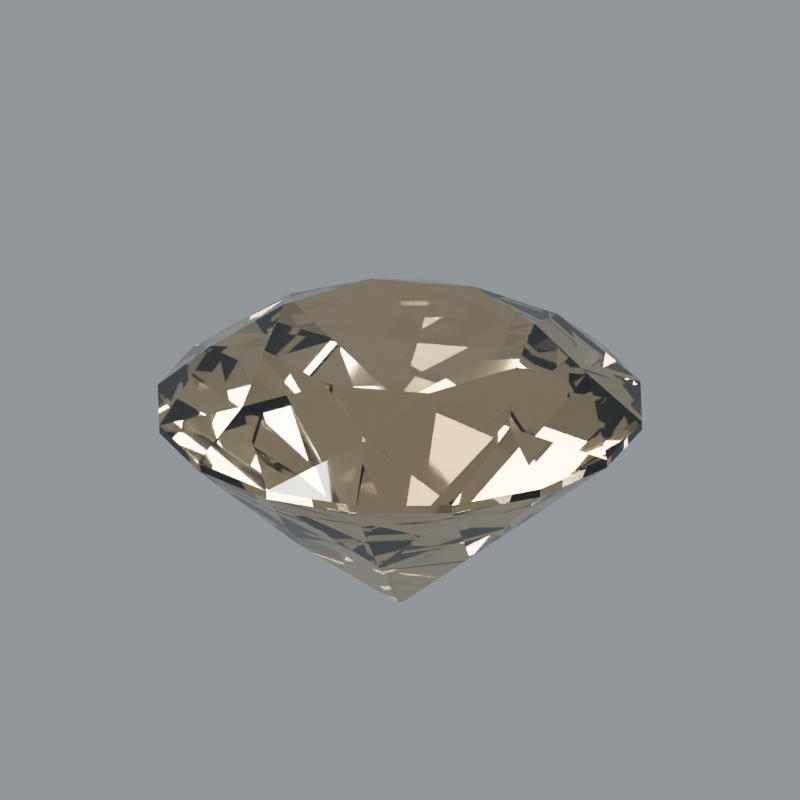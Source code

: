 # Source: stone-zircon.blend  (saved by Blender 5.2.44; exported with 4.5.12 LTS)
import bpy
from mathutils import Matrix  # noqa: F401  (used for matrix-valued properties, if any)

bpy.ops.wm.read_factory_settings(use_empty=True)
scene = bpy.context.scene
scene.name = 'Scene'

# ---- materials (node trees are filled in below, after node groups)
mat_zircon_polished_facets = bpy.data.materials.new('Zircon polished facets')
mat_zircon_polished_facets.diffuse_color = (0.6654, 0.5029, 0.2831, 1.0)

# ---- material node trees
mat_zircon_polished_facets.use_nodes = True; mat_zircon_polished_facets.node_tree.nodes.clear()
_N = mat_zircon_polished_facets.node_tree.nodes; _L = mat_zircon_polished_facets.node_tree.links
n0 = _N.new('ShaderNodeBsdfPrincipled'); n0.name = 'Principled BSDF'; n0.location = (-200, 100)
n0.inputs[0].default_value = (0.6654, 0.5029, 0.2831, 1.0)
n0.inputs[2].default_value = 0.018
n0.inputs[3].default_value = 1.94
n0.inputs[10].default_value = 0.005
n0.inputs[18].default_value = 1.0
n0.inputs[19].default_value = 0.08
n0.inputs[20].default_value = 0.12
n1 = _N.new('ShaderNodeOutputMaterial'); n1.name = 'Material Output'; n1.location = (200, 100)
_L.new(n0.outputs[0], n1.inputs[0])
n1.is_active_output = True

# ---- world
world_studio_world = bpy.data.worlds.new('Studio world'); scene.world = world_studio_world
world_studio_world.use_nodes = True; world_studio_world.node_tree.nodes.clear()
_N = world_studio_world.node_tree.nodes; _L = world_studio_world.node_tree.links
n0 = _N.new('ShaderNodeBackground'); n0.name = 'Background'; n0.location = (-200, 100)
n0.inputs[0].default_value = (0.55, 0.6, 0.65, 1.0)
n0.inputs[1].default_value = 0.5
n1 = _N.new('ShaderNodeOutputWorld'); n1.name = 'World Output'; n1.location = (200, 100)
_L.new(n0.outputs[0], n1.inputs[0])
n1.is_active_output = True

# ---- cameras
cam_camera = bpy.data.cameras.new('Camera')
cam_camera.type = 'ORTHO'
cam_camera.clip_start = 0.01
cam_camera.clip_end = 100.0
cam_camera.lens = 52.0
cam_camera.ortho_scale = 3.25

# ---- lights
light_area = bpy.data.lights.new('Area', 'AREA')
light_area.color = (1.0, 0.94, 0.86)
light_area.energy = 650.0
light_area.shape = 'DISK'
light_area.size = 4.0
light_area.size_y = 1.0
light_area_001 = bpy.data.lights.new('Area.001', 'AREA')
light_area_001.color = (0.82, 0.91, 1.0)
light_area_001.energy = 800.0
light_area_001.shape = 'DISK'
light_area_001.size = 3.0
light_area_001.size_y = 1.0
light_area_002 = bpy.data.lights.new('Area.002', 'AREA')
light_area_002.energy = 180.0
light_area_002.shape = 'DISK'
light_area_002.size = 2.0
light_area_002.size_y = 1.0

# ---- meshes
me_gemstone_zircon = bpy.data.meshes.new('Gemstone Zircon')
me_gemstone_zircon.from_pydata([(0.0, 0.0, 0.3199), (0.0, 0.0, -0.8837), (0.56, 0.0, 0.3199), (0.7206, 0.2985, 0.2095), (1.0, 0.0, 0.0175), (0.9239, 0.3827, 0.0175), (1.0, 0.0, -0.0175), (0.9239, 0.3827, -0.0175), (0.4619, 0.1913, -0.4836), (0.396, 0.396, 0.3199), (0.2985, 0.7206, 0.2095), (0.7071, 0.7071, 0.0175), (0.3827, 0.9239, 0.0175), (0.7071, 0.7071, -0.0175), (0.3827, 0.9239, -0.0175), (0.1913, 0.4619, -0.4836), (3.429e-17, 0.56, 0.3199), (-0.2985, 0.7206, 0.2095), (6.123e-17, 1.0, 0.0175), (-0.3827, 0.9239, 0.0175), (6.123e-17, 1.0, -0.0175), (-0.3827, 0.9239, -0.0175), (-0.1913, 0.4619, -0.4836), (-0.396, 0.396, 0.3199), (-0.7206, 0.2985, 0.2095), (-0.7071, 0.7071, 0.0175), (-0.9239, 0.3827, 0.0175), (-0.7071, 0.7071, -0.0175), (-0.9239, 0.3827, -0.0175), (-0.4619, 0.1913, -0.4836), (-0.56, 6.858e-17, 0.3199), (-0.7206, -0.2985, 0.2095), (-1.0, 1.225e-16, 0.0175), (-0.9239, -0.3827, 0.0175), (-1.0, 1.225e-16, -0.0175), (-0.9239, -0.3827, -0.0175), (-0.4619, -0.1913, -0.4836), (-0.396, -0.396, 0.3199), (-0.2985, -0.7206, 0.2095), (-0.7071, -0.7071, 0.0175), (-0.3827, -0.9239, 0.0175), (-0.7071, -0.7071, -0.0175), (-0.3827, -0.9239, -0.0175), (-0.1913, -0.4619, -0.4836), (-1.029e-16, -0.56, 0.3199), (0.2985, -0.7206, 0.2095), (-1.837e-16, -1.0, 0.0175), (0.3827, -0.9239, 0.0175), (-1.837e-16, -1.0, -0.0175), (0.3827, -0.9239, -0.0175), (0.1913, -0.4619, -0.4836), (0.396, -0.396, 0.3199), (0.7206, -0.2985, 0.2095), (0.7071, -0.7071, 0.0175), (0.9239, -0.3827, 0.0175), (0.7071, -0.7071, -0.0175), (0.9239, -0.3827, -0.0175), (0.4619, -0.1913, -0.4836)], [], [(0, 2, 9), (3, 9, 2), (4, 3, 2), (52, 4, 2), (4, 5, 3), (54, 4, 52), (8, 7, 6), (57, 6, 56), (1, 8, 6), (57, 1, 6), (0, 9, 16), (10, 16, 9), (11, 10, 9), (3, 11, 9), (11, 12, 10), (5, 11, 3), (15, 14, 13), (8, 13, 7), (1, 15, 13), (8, 1, 13), (0, 16, 23), (17, 23, 16), (18, 17, 16), (10, 18, 16), (18, 19, 17), (12, 18, 10), (22, 21, 20), (15, 20, 14), (1, 22, 20), (15, 1, 20), (0, 23, 30), (24, 30, 23), (25, 24, 23), (17, 25, 23), (25, 26, 24), (19, 25, 17), (29, 28, 27), (22, 27, 21), (1, 29, 27), (22, 1, 27), (0, 30, 37), (31, 37, 30), (32, 31, 30), (24, 32, 30), (32, 33, 31), (26, 32, 24), (36, 35, 34), (29, 34, 28), (1, 36, 34), (29, 1, 34), (0, 37, 44), (38, 44, 37), (39, 38, 37), (31, 39, 37), (39, 40, 38), (33, 39, 31), (43, 42, 41), (36, 41, 35), (1, 43, 41), (36, 1, 41), (0, 44, 51), (45, 51, 44), (46, 45, 44), (38, 46, 44), (46, 47, 45), (40, 46, 38), (50, 49, 48), (43, 48, 42), (1, 50, 48), (43, 1, 48), (0, 51, 2), (52, 2, 51), (53, 52, 51), (45, 53, 51), (53, 54, 52), (47, 53, 45), (57, 56, 55), (50, 55, 49), (1, 57, 55), (50, 1, 55), (7, 5, 4), (6, 7, 4), (13, 11, 5), (7, 13, 5), (14, 12, 11), (13, 14, 11), (20, 18, 12), (14, 20, 12), (21, 19, 18), (20, 21, 18), (27, 25, 19), (21, 27, 19), (28, 26, 25), (27, 28, 25), (34, 32, 26), (28, 34, 26), (35, 33, 32), (34, 35, 32), (41, 39, 33), (35, 41, 33), (42, 40, 39), (41, 42, 39), (48, 46, 40), (42, 48, 40), (49, 47, 46), (48, 49, 46), (55, 53, 47), (49, 55, 47), (56, 54, 53), (55, 56, 53), (6, 4, 54), (56, 6, 54)])
me_gemstone_zircon.materials.append(mat_zircon_polished_facets)
me_gemstone_zircon.update()

# ---- objects
ob_gemstone_zircon = bpy.data.objects.new('Gemstone Zircon', me_gemstone_zircon)
ob_presentation_camera = bpy.data.objects.new('Presentation camera', cam_camera)
ob_key_softbox = bpy.data.objects.new('Key softbox', light_area)
ob_edge_softbox = bpy.data.objects.new('Edge softbox', light_area_001)
ob_front_strip = bpy.data.objects.new('Front strip', light_area_002)

# ---- transforms, parenting, visibility, modifiers, constraints
ob_gemstone_zircon.location = (0.0, 0.0, 0.0)
ob_gemstone_zircon.rotation_euler = (0.0, 0.0, 0.0334)
ob_presentation_camera.location = (3.6, -5.2, 3.0)
ob_presentation_camera.rotation_euler = (1.132, -9.023e-08, 0.6055)
ob_key_softbox.location = (-3.0, -4.0, 5.0)
ob_key_softbox.rotation_euler = (0.7854, -7.115e-08, -0.6435)
ob_edge_softbox.location = (4.0, 1.0, 3.0)
ob_edge_softbox.rotation_euler = (0.9418, 5.518e-10, 1.816)
ob_front_strip.location = (0.0, -4.0, 0.5)
ob_front_strip.rotation_euler = (1.446, -0.0, 0.0)

# ---- collection membership
scene.collection.objects.link(ob_gemstone_zircon)
scene.collection.objects.link(ob_presentation_camera)
scene.collection.objects.link(ob_key_softbox)
scene.collection.objects.link(ob_edge_softbox)
scene.collection.objects.link(ob_front_strip)

# ---- scene / render settings (as saved in the file)
scene.camera = ob_presentation_camera
scene.frame_start = 1; scene.frame_end = 250; scene.frame_set(1)
scene.render.engine = 'CYCLES'
scene.render.resolution_x = 768
scene.render.resolution_y = 768
scene.render.film_transparent = True
scene.render.bake_bias = 0.0
scene.render.bake_samples = 0
scene.render.compositor_device = 'GPU'
scene.cycles.samples = 48
scene.cycles.transmission_bounces = 10
scene.eevee.use_volume_custom_range = False
scene.eevee.fast_gi_thickness_near = 0.1
scene.eevee.fast_gi_thickness_far = 0.0
scene.eevee.ray_tracing_options.screen_trace_thickness = 0.1
scene.view_settings.look = 'AgX - Medium High Contrast'
bpy.context.view_layer.update()
